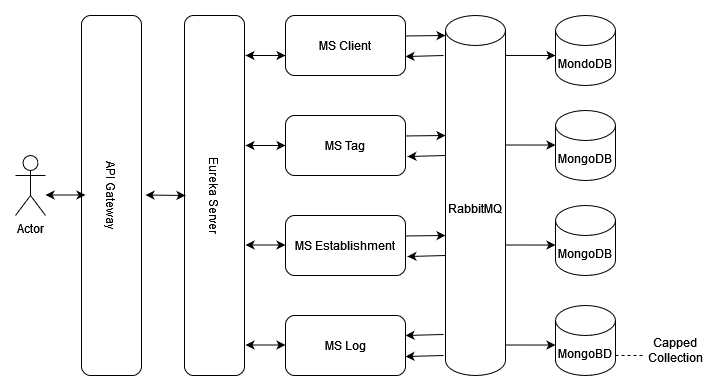

The diagram above was exported from draw.io. Its source (the exported page's mxGraphModel, read from the mxfile embedded in the PNG):
<mxGraphModel dx="2889" dy="1941" grid="1" gridSize="10" guides="1" tooltips="1" connect="1" arrows="1" fold="1" page="1" pageScale="1" pageWidth="827" pageHeight="1169" math="0" shadow="0">
  <root>
    <mxCell id="0" />
    <mxCell id="1" parent="0" />
    <mxCell id="47BwMhc4frgyRnxI4ZgP-3" value="MS Client" style="rounded=1;whiteSpace=wrap;html=1;" vertex="1" parent="1">
      <mxGeometry x="-486" y="-880" width="120" height="60" as="geometry" />
    </mxCell>
    <mxCell id="47BwMhc4frgyRnxI4ZgP-4" value="MS Tag" style="rounded=1;whiteSpace=wrap;html=1;" vertex="1" parent="1">
      <mxGeometry x="-486" y="-780" width="120" height="60" as="geometry" />
    </mxCell>
    <mxCell id="47BwMhc4frgyRnxI4ZgP-5" value="MS Establishment" style="rounded=1;whiteSpace=wrap;html=1;" vertex="1" parent="1">
      <mxGeometry x="-486" y="-680" width="120" height="60" as="geometry" />
    </mxCell>
    <mxCell id="47BwMhc4frgyRnxI4ZgP-9" value="MongoDB" style="shape=cylinder3;whiteSpace=wrap;html=1;boundedLbl=1;backgroundOutline=1;size=15;" vertex="1" parent="1">
      <mxGeometry x="-216" y="-785" width="60" height="70" as="geometry" />
    </mxCell>
    <mxCell id="47BwMhc4frgyRnxI4ZgP-11" value="RabbitMQ" style="shape=cylinder3;whiteSpace=wrap;html=1;boundedLbl=1;backgroundOutline=1;size=15;" vertex="1" parent="1">
      <mxGeometry x="-326" y="-880" width="60" height="360" as="geometry" />
    </mxCell>
    <mxCell id="47BwMhc4frgyRnxI4ZgP-12" value="MS Log" style="rounded=1;whiteSpace=wrap;html=1;" vertex="1" parent="1">
      <mxGeometry x="-486" y="-580" width="120" height="60" as="geometry" />
    </mxCell>
    <mxCell id="47BwMhc4frgyRnxI4ZgP-13" value="Eureka Server" style="rounded=1;whiteSpace=wrap;html=1;rotation=90;" vertex="1" parent="1">
      <mxGeometry x="-737" y="-730" width="360" height="60" as="geometry" />
    </mxCell>
    <mxCell id="47BwMhc4frgyRnxI4ZgP-14" value="&lt;div&gt;API Gateway&lt;/div&gt;" style="rounded=1;whiteSpace=wrap;html=1;rotation=90;" vertex="1" parent="1">
      <mxGeometry x="-840" y="-730" width="360" height="60" as="geometry" />
    </mxCell>
    <mxCell id="47BwMhc4frgyRnxI4ZgP-17" value="" style="endArrow=classic;startArrow=classic;html=1;rounded=0;" edge="1" parent="1">
      <mxGeometry width="50" height="50" relative="1" as="geometry">
        <mxPoint x="-526" y="-840" as="sourcePoint" />
        <mxPoint x="-486" y="-840" as="targetPoint" />
      </mxGeometry>
    </mxCell>
    <mxCell id="47BwMhc4frgyRnxI4ZgP-18" value="" style="endArrow=classic;startArrow=classic;html=1;rounded=0;" edge="1" parent="1">
      <mxGeometry width="50" height="50" relative="1" as="geometry">
        <mxPoint x="-626" y="-700.5" as="sourcePoint" />
        <mxPoint x="-586" y="-700" as="targetPoint" />
      </mxGeometry>
    </mxCell>
    <mxCell id="47BwMhc4frgyRnxI4ZgP-20" value="" style="endArrow=classic;startArrow=classic;html=1;rounded=0;" edge="1" parent="1">
      <mxGeometry width="50" height="50" relative="1" as="geometry">
        <mxPoint x="-526" y="-750" as="sourcePoint" />
        <mxPoint x="-486" y="-750" as="targetPoint" />
      </mxGeometry>
    </mxCell>
    <mxCell id="47BwMhc4frgyRnxI4ZgP-21" value="" style="endArrow=classic;startArrow=classic;html=1;rounded=0;" edge="1" parent="1">
      <mxGeometry width="50" height="50" relative="1" as="geometry">
        <mxPoint x="-526" y="-650.5" as="sourcePoint" />
        <mxPoint x="-486" y="-650.5" as="targetPoint" />
      </mxGeometry>
    </mxCell>
    <mxCell id="47BwMhc4frgyRnxI4ZgP-22" value="" style="endArrow=classic;startArrow=classic;html=1;rounded=0;" edge="1" parent="1">
      <mxGeometry width="50" height="50" relative="1" as="geometry">
        <mxPoint x="-526" y="-550.5" as="sourcePoint" />
        <mxPoint x="-486" y="-550.5" as="targetPoint" />
      </mxGeometry>
    </mxCell>
    <mxCell id="47BwMhc4frgyRnxI4ZgP-24" value="MondoDB" style="shape=cylinder3;whiteSpace=wrap;html=1;boundedLbl=1;backgroundOutline=1;size=15;" vertex="1" parent="1">
      <mxGeometry x="-216" y="-880" width="60" height="70" as="geometry" />
    </mxCell>
    <mxCell id="47BwMhc4frgyRnxI4ZgP-25" value="MongoDB" style="shape=cylinder3;whiteSpace=wrap;html=1;boundedLbl=1;backgroundOutline=1;size=15;" vertex="1" parent="1">
      <mxGeometry x="-216" y="-690" width="60" height="70" as="geometry" />
    </mxCell>
    <mxCell id="47BwMhc4frgyRnxI4ZgP-26" value="MongoBD" style="shape=cylinder3;whiteSpace=wrap;html=1;boundedLbl=1;backgroundOutline=1;size=15;" vertex="1" parent="1">
      <mxGeometry x="-216" y="-590" width="60" height="70" as="geometry" />
    </mxCell>
    <mxCell id="47BwMhc4frgyRnxI4ZgP-27" value="" style="endArrow=classic;html=1;rounded=0;exitX=1;exitY=0.111;exitDx=0;exitDy=0;exitPerimeter=0;" edge="1" parent="1" source="47BwMhc4frgyRnxI4ZgP-11">
      <mxGeometry width="50" height="50" relative="1" as="geometry">
        <mxPoint x="-256" y="-840" as="sourcePoint" />
        <mxPoint x="-216" y="-840" as="targetPoint" />
      </mxGeometry>
    </mxCell>
    <mxCell id="47BwMhc4frgyRnxI4ZgP-28" value="" style="endArrow=classic;html=1;rounded=0;" edge="1" parent="1">
      <mxGeometry width="50" height="50" relative="1" as="geometry">
        <mxPoint x="-366" y="-859.54" as="sourcePoint" />
        <mxPoint x="-326" y="-860" as="targetPoint" />
      </mxGeometry>
    </mxCell>
    <mxCell id="47BwMhc4frgyRnxI4ZgP-29" value="" style="endArrow=classic;html=1;rounded=0;exitX=1;exitY=0.111;exitDx=0;exitDy=0;exitPerimeter=0;" edge="1" parent="1">
      <mxGeometry width="50" height="50" relative="1" as="geometry">
        <mxPoint x="-266" y="-550.5" as="sourcePoint" />
        <mxPoint x="-216" y="-550.46" as="targetPoint" />
      </mxGeometry>
    </mxCell>
    <mxCell id="47BwMhc4frgyRnxI4ZgP-30" value="" style="endArrow=classic;html=1;rounded=0;exitX=1;exitY=0.111;exitDx=0;exitDy=0;exitPerimeter=0;" edge="1" parent="1">
      <mxGeometry width="50" height="50" relative="1" as="geometry">
        <mxPoint x="-266" y="-650.5" as="sourcePoint" />
        <mxPoint x="-216" y="-650.46" as="targetPoint" />
      </mxGeometry>
    </mxCell>
    <mxCell id="47BwMhc4frgyRnxI4ZgP-31" value="" style="endArrow=classic;html=1;rounded=0;exitX=1;exitY=0.111;exitDx=0;exitDy=0;exitPerimeter=0;" edge="1" parent="1">
      <mxGeometry width="50" height="50" relative="1" as="geometry">
        <mxPoint x="-266" y="-750.5" as="sourcePoint" />
        <mxPoint x="-216" y="-750.46" as="targetPoint" />
      </mxGeometry>
    </mxCell>
    <mxCell id="47BwMhc4frgyRnxI4ZgP-32" value="" style="endArrow=classic;html=1;rounded=0;" edge="1" parent="1">
      <mxGeometry width="50" height="50" relative="1" as="geometry">
        <mxPoint x="-366" y="-759.54" as="sourcePoint" />
        <mxPoint x="-326" y="-760" as="targetPoint" />
      </mxGeometry>
    </mxCell>
    <mxCell id="47BwMhc4frgyRnxI4ZgP-33" value="" style="endArrow=classic;html=1;rounded=0;" edge="1" parent="1">
      <mxGeometry width="50" height="50" relative="1" as="geometry">
        <mxPoint x="-366" y="-659.54" as="sourcePoint" />
        <mxPoint x="-326" y="-660" as="targetPoint" />
      </mxGeometry>
    </mxCell>
    <mxCell id="47BwMhc4frgyRnxI4ZgP-37" value="" style="endArrow=classic;html=1;rounded=0;exitX=-0.033;exitY=0.886;exitDx=0;exitDy=0;exitPerimeter=0;" edge="1" parent="1" source="47BwMhc4frgyRnxI4ZgP-11">
      <mxGeometry width="50" height="50" relative="1" as="geometry">
        <mxPoint x="-336.5" y="-560" as="sourcePoint" />
        <mxPoint x="-366" y="-560" as="targetPoint" />
      </mxGeometry>
    </mxCell>
    <mxCell id="47BwMhc4frgyRnxI4ZgP-39" value="" style="endArrow=classic;html=1;rounded=0;exitX=-0.033;exitY=0.886;exitDx=0;exitDy=0;exitPerimeter=0;" edge="1" parent="1">
      <mxGeometry width="50" height="50" relative="1" as="geometry">
        <mxPoint x="-327.98" y="-540" as="sourcePoint" />
        <mxPoint x="-366" y="-538.96" as="targetPoint" />
      </mxGeometry>
    </mxCell>
    <mxCell id="47BwMhc4frgyRnxI4ZgP-40" value="" style="endArrow=classic;html=1;rounded=0;exitX=-0.033;exitY=0.886;exitDx=0;exitDy=0;exitPerimeter=0;" edge="1" parent="1">
      <mxGeometry width="50" height="50" relative="1" as="geometry">
        <mxPoint x="-326" y="-640" as="sourcePoint" />
        <mxPoint x="-364.02" y="-638.96" as="targetPoint" />
      </mxGeometry>
    </mxCell>
    <mxCell id="47BwMhc4frgyRnxI4ZgP-41" value="" style="endArrow=classic;html=1;rounded=0;exitX=-0.033;exitY=0.886;exitDx=0;exitDy=0;exitPerimeter=0;" edge="1" parent="1">
      <mxGeometry width="50" height="50" relative="1" as="geometry">
        <mxPoint x="-326" y="-740" as="sourcePoint" />
        <mxPoint x="-364.02" y="-738.96" as="targetPoint" />
      </mxGeometry>
    </mxCell>
    <mxCell id="47BwMhc4frgyRnxI4ZgP-42" value="" style="endArrow=classic;html=1;rounded=0;exitX=-0.033;exitY=0.886;exitDx=0;exitDy=0;exitPerimeter=0;" edge="1" parent="1">
      <mxGeometry width="50" height="50" relative="1" as="geometry">
        <mxPoint x="-327.98" y="-840" as="sourcePoint" />
        <mxPoint x="-366" y="-838.96" as="targetPoint" />
      </mxGeometry>
    </mxCell>
    <mxCell id="47BwMhc4frgyRnxI4ZgP-43" value="Actor" style="shape=umlActor;verticalLabelPosition=bottom;verticalAlign=top;html=1;outlineConnect=0;" vertex="1" parent="1">
      <mxGeometry x="-756" y="-740" width="30" height="60" as="geometry" />
    </mxCell>
    <mxCell id="47BwMhc4frgyRnxI4ZgP-44" value="" style="endArrow=classic;startArrow=classic;html=1;rounded=0;" edge="1" parent="1">
      <mxGeometry width="50" height="50" relative="1" as="geometry">
        <mxPoint x="-726" y="-700.5" as="sourcePoint" />
        <mxPoint x="-686" y="-700.5" as="targetPoint" />
      </mxGeometry>
    </mxCell>
    <mxCell id="47BwMhc4frgyRnxI4ZgP-46" value="" style="endArrow=none;dashed=1;html=1;rounded=0;" edge="1" parent="1">
      <mxGeometry width="50" height="50" relative="1" as="geometry">
        <mxPoint x="-156" y="-540" as="sourcePoint" />
        <mxPoint x="-126" y="-540" as="targetPoint" />
      </mxGeometry>
    </mxCell>
    <mxCell id="47BwMhc4frgyRnxI4ZgP-47" value="Capped Collection" style="text;html=1;strokeColor=none;fillColor=none;align=center;verticalAlign=middle;whiteSpace=wrap;rounded=0;" vertex="1" parent="1">
      <mxGeometry x="-126" y="-560" width="60" height="30" as="geometry" />
    </mxCell>
  </root>
</mxGraphModel>